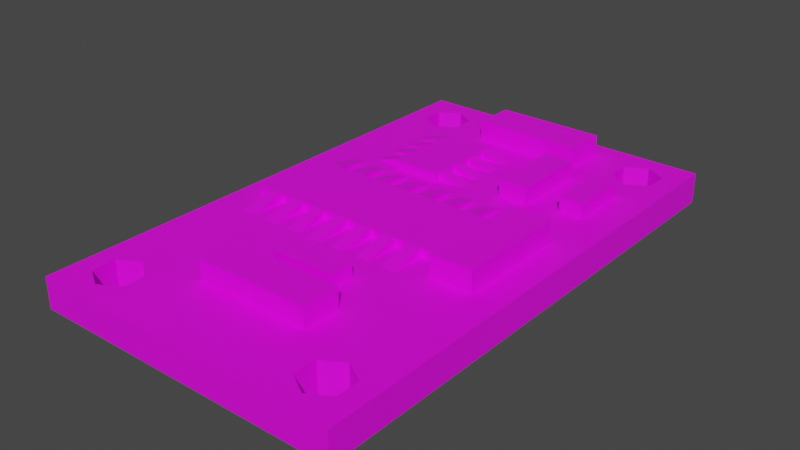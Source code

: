 # Source: GravityMagnetometerIMU.blend  (saved by Blender 2.80.75; exported with 4.5.12 LTS)
import bpy
from mathutils import Matrix  # noqa: F401  (used for matrix-valued properties, if any)

bpy.ops.wm.read_factory_settings(use_empty=True)
scene = bpy.context.scene
scene.name = 'Scene'

# ---- collections
col_collection = bpy.data.collections.new('Collection'); scene.collection.children.link(col_collection)

# ---- images (referenced by path relative to the original .blend; pixels are not part of the script)
import os
ASSET_DIR = os.environ.get("B2B_ASSET_DIR", "")  # directory of the original .blend (textures are referenced by path, not embedded)
HERE = os.path.dirname(os.path.abspath(__file__))  # packed textures are extracted next to this script under _unpacked/

def load_image(name, relpath, width, height, colorspace="sRGB"):
    """Load a texture the original file referenced (path relative to the .blend, or extracted next to this script)."""
    p = next((c for c in (os.path.join(HERE, relpath), os.path.join(ASSET_DIR, relpath)) if relpath and os.path.exists(c)), "")
    if p:
        img = bpy.data.images.load(p, check_existing=True)
        img.name = name
    else:  # same state as the original file: an image datablock whose file is absent (Cycles renders it pink)
        img = bpy.data.images.new(name, width, height)
        img.source = "FILE"
        img.filepath = "//" + (relpath or name)
    img.colorspace_settings.name = colorspace
    return img
img_imusensors_texture_png = load_image('IMUSensors_Texture.png', 'IMUSensors_Texture.png', 1024, 1024, 'sRGB')

# ---- materials (node trees are filled in below, after node groups)
mat_imusensors_mat = bpy.data.materials.new('IMUSensors_MAT')
mat_imusensors_mat.use_transparent_shadow = False

# ---- material node trees
mat_imusensors_mat.use_nodes = True; mat_imusensors_mat.node_tree.nodes.clear()
_N = mat_imusensors_mat.node_tree.nodes; _L = mat_imusensors_mat.node_tree.links
n0 = _N.new('ShaderNodeOutputMaterial'); n0.name = 'Material Output'; n0.location = (300, 300)
n1 = _N.new('ShaderNodeBsdfPrincipled'); n1.name = 'Principled BSDF'; n1.location = (10, 300)
n1.distribution = 'GGX'
n1.subsurface_method = 'BURLEY'
n1.inputs[3].default_value = 1.45
n1.inputs[27].default_value = (0.0, 0.0, 0.0, 1.0)
n1.inputs[28].default_value = 1.0
n2 = _N.new('ShaderNodeTexImage'); n2.name = 'Image Texture'; n2.location = (-280, 280)
n2.image = img_imusensors_texture_png
n2.interpolation = 'Closest'
_L.new(n1.outputs[0], n0.inputs[0])
_L.new(n2.outputs[0], n1.inputs[0])
n0.is_active_output = True

# ---- world
world_world = bpy.data.worlds.new('World'); scene.world = world_world
world_world.use_nodes = True; world_world.node_tree.nodes.clear()
_N = world_world.node_tree.nodes; _L = world_world.node_tree.links
n0 = _N.new('ShaderNodeOutputWorld'); n0.name = 'World Output'; n0.location = (300, 300)
n1 = _N.new('ShaderNodeBackground'); n1.name = 'Background'; n1.location = (10, 300)
n1.inputs[0].default_value = (0.05088, 0.05088, 0.05088, 1.0)
_L.new(n1.outputs[0], n0.inputs[0])
n0.is_active_output = True
world_world.color = (0.05088, 0.05088, 0.05088)
world_world.use_sun_shadow = False
world_world.sun_shadow_jitter_overblur = 0.0

# ---- meshes
me_cube = bpy.data.meshes.new('Cube')
me_cube.from_pydata([(-0.9213, -1.907, -0.1877), (-0.9213, -1.907, 0.009625), (-0.9213, 1.429, -0.1877), (-0.9213, 1.429, 0.009625), (1.079, -1.907, -0.1877), (1.079, -1.907, 0.009625), (1.079, 1.429, -0.1877), (1.079, 1.429, 0.009625), (0.6854, 1.084, 0.009625), (0.6854, 1.084, -0.1877), (0.6854, 1.237, 0.009625), (0.6854, 1.237, -0.1877), (0.8164, 1.008, 0.009625), (0.8164, 1.008, -0.1877), (-0.6589, -1.485, 0.009625), (-0.6589, -1.485, -0.1877), (-0.7899, -1.562, 0.009625), (-0.7899, -1.562, -0.1877), (-0.7899, -1.714, 0.009625), (-0.7899, -1.714, -0.1877), (0.8164, -1.485, 0.009625), (0.8164, -1.485, -0.1877), (0.6854, -1.562, 0.009625), (0.6854, -1.562, -0.1877), (0.9474, 1.084, 0.009625), (0.9474, 1.084, -0.1877), (-0.5279, 1.084, 0.009625), (-0.5279, 1.084, -0.1877), (-0.5279, 1.237, 0.009625), (-0.5279, 1.237, -0.1877), (0.6854, -1.714, 0.009625), (0.6854, -1.714, -0.1877), (0.8164, -1.791, 0.009625), (0.8164, -1.791, -0.1877), (0.9474, -1.562, 0.009625), (0.9474, -1.562, -0.1877), (0.9474, -1.666, -0.1877), (0.8164, 1.313, 0.009625), (0.8164, 1.313, -0.1877), (-0.7899, 1.237, 0.009625), (-0.7899, 1.237, -0.1877), (-0.7899, 1.084, 0.009625), (-0.7899, 1.084, -0.1877), (0.9474, 1.237, 0.009625), (0.9474, 1.237, -0.1877), (-0.6589, 1.008, 0.009625), (-0.6589, 1.008, -0.1877), (-0.5279, -1.714, 0.009625), (-0.5279, -1.714, -0.1877), (0.9474, -1.714, 0.009625), (0.9474, -1.714, -0.1877), (-0.6589, -1.791, 0.009625), (-0.6589, -1.791, -0.1877), (-0.6589, 1.313, 0.009625), (-0.6589, 1.313, -0.1877), (-0.5279, -1.562, 0.009625), (-0.5279, -1.562, -0.1877), (-0.2711, -0.4941, -0.02413), (-0.2711, -0.4941, 0.06124), (-0.2711, 0.0168, -0.02413), (-0.2711, 0.0168, 0.06124), (0.523, -0.4941, -0.02413), (0.523, -0.4941, 0.06124), (0.523, 0.0168, -0.02413), (0.523, 0.0168, 0.06124), (0.4348, 0.0168, -0.02413), (0.3465, 0.0168, -0.02413), (0.2583, 0.0168, -0.02413), (0.1701, 0.0168, -0.02413), (0.08184, 0.0168, -0.02413), (-0.006395, 0.0168, -0.02413), (-0.09462, 0.0168, -0.02413), (-0.1829, 0.0168, -0.02413), (-0.1829, 0.0168, 0.06124), (-0.09462, 0.0168, 0.06124), (-0.006395, 0.0168, 0.06124), (0.08184, 0.0168, 0.06124), (0.1701, 0.0168, 0.06124), (0.2583, 0.0168, 0.06124), (0.3465, 0.0168, 0.06124), (0.4348, 0.0168, 0.06124), (-0.1829, -0.4941, -0.02413), (-0.09462, -0.4941, -0.02413), (-0.006395, -0.4941, -0.02413), (0.08184, -0.4941, -0.02413), (0.1701, -0.4941, -0.02413), (0.2583, -0.4941, -0.02413), (0.3465, -0.4941, -0.02413), (0.4348, -0.4941, -0.02413), (0.4348, -0.4941, 0.06124), (0.3465, -0.4941, 0.06124), (0.2583, -0.4941, 0.06124), (0.1701, -0.4941, 0.06124), (0.08184, -0.4941, 0.06124), (-0.006395, -0.4941, 0.06124), (-0.09462, -0.4941, 0.06124), (-0.1829, -0.4941, 0.06124), (0.4348, 0.2546, -0.02982), (0.3465, 0.2546, -0.02982), (0.2583, 0.2546, -0.02982), (0.1701, 0.2546, -0.02982), (0.08184, 0.2546, -0.02982), (-0.006395, 0.2546, -0.02982), (-0.09462, 0.2546, -0.02982), (-0.1829, 0.2546, -0.02982), (-0.1829, 0.2546, 0.008237), (-0.09462, 0.2546, 0.008237), (-0.006395, 0.2546, 0.008237), (0.08184, 0.2546, 0.008237), (0.1701, 0.2546, 0.008237), (0.2583, 0.2546, 0.008237), (0.3465, 0.2546, 0.008237), (0.4348, 0.2546, 0.008237), (-0.1829, -0.7319, -0.02982), (-0.09462, -0.7319, -0.02982), (-0.006395, -0.7319, -0.02982), (0.08184, -0.7319, -0.02982), (0.1701, -0.7319, -0.02982), (0.2583, -0.7319, -0.02982), (0.3465, -0.7319, -0.02982), (0.4348, -0.7319, -0.02982), (0.4348, -0.7319, 0.008237), (0.3465, -0.7319, 0.008237), (0.2583, -0.7319, 0.008237), (0.1701, -0.7319, 0.008237), (0.08184, -0.7319, 0.008237), (-0.006395, -0.7319, 0.008237), (-0.09462, -0.7319, 0.008237), (-0.1829, -0.7319, 0.008237), (-0.7872, -0.4941, -0.02413), (-0.7872, -0.4941, 0.06124), (-0.7872, 0.0168, -0.02413), (-0.7872, 0.0168, 0.06124), (-0.3461, 0.0168, -0.02413), (-0.4343, 0.0168, -0.02413), (-0.5225, 0.0168, -0.02413), (-0.6108, 0.0168, -0.02413), (-0.699, 0.0168, -0.02413), (-0.699, 0.0168, 0.06124), (-0.6108, 0.0168, 0.06124), (-0.5225, 0.0168, 0.06124), (-0.4343, 0.0168, 0.06124), (-0.3461, 0.0168, 0.06124), (-0.699, -0.4941, -0.02413), (-0.6108, -0.4941, -0.02413), (-0.5225, -0.4941, -0.02413), (-0.4343, -0.4941, -0.02413), (-0.3461, -0.4941, -0.02413), (-0.3461, -0.4941, 0.06124), (-0.4343, -0.4941, 0.06124), (-0.5225, -0.4941, 0.06124), (-0.6108, -0.4941, 0.06124), (-0.699, -0.4941, 0.06124), (-0.2579, 0.2546, -0.02982), (-0.3461, 0.2546, -0.02982), (-0.4343, 0.2546, -0.02982), (-0.5225, 0.2546, -0.02982), (-0.6108, 0.2546, -0.02982), (-0.699, 0.2546, -0.02982), (-0.699, 0.2546, 0.008237), (-0.6108, 0.2546, 0.008237), (-0.5225, 0.2546, 0.008237), (-0.4343, 0.2546, 0.008237), (-0.3461, 0.2546, 0.008237), (-0.2579, 0.2546, 0.008237), (-0.699, -0.7319, -0.02982), (-0.6108, -0.7319, -0.02982), (-0.5225, -0.7319, -0.02982), (-0.4343, -0.7319, -0.02982), (-0.3461, -0.7319, -0.02982), (-0.2579, -0.7319, -0.02982), (-0.2579, -0.7319, 0.008237), (-0.3461, -0.7319, 0.008237), (-0.4343, -0.7319, 0.008237), (-0.5225, -0.7319, 0.008237), (-0.6108, -0.7319, 0.008237), (-0.699, -0.7319, 0.008237), (-0.2772, 1.029, -0.05276), (-0.2772, 1.029, 0.134), (-0.2772, 1.306, -0.05276), (-0.2772, 1.306, 0.134), (0.4347, 1.029, -0.05276), (0.4347, 1.029, 0.134), (0.4347, 1.306, -0.05276), (0.4347, 1.306, 0.134), (0.8814, -0.6411, -0.03705), (0.8814, -0.6411, 0.1497), (0.6071, -0.6411, -0.03705), (0.6071, -0.6411, 0.1497), (0.8814, 0.07723, -0.03705), (0.8814, 0.07723, 0.1497), (0.6071, 0.07723, -0.03705), (0.6071, 0.07723, 0.1497), (0.4662, -1.172, -0.05809), (0.4662, -1.172, 0.1357), (0.4662, -1.417, -0.05809), (0.4662, -1.417, 0.1357), (-0.2723, -1.172, -0.05809), (-0.2723, -1.172, 0.1357), (-0.2723, -1.417, -0.05809), (-0.2723, -1.417, 0.1357), (0.305, -0.8936, -0.01578), (0.305, -0.8936, 0.09335), (0.305, -1.055, -0.01578), (0.305, -1.055, 0.09335), (-0.111, -0.8936, -0.01578), (-0.111, -0.8936, 0.09335), (-0.111, -1.055, -0.01578), (-0.111, -1.055, 0.09335), (-0.02661, -1.055, -0.01578), (0.2206, -1.055, -0.01578), (0.2206, -1.055, 0.09335), (-0.02661, -1.055, 0.09335), (0.2206, -0.8936, -0.01578), (-0.02661, -0.8936, -0.01578), (-0.02661, -0.8936, 0.09335), (0.2206, -0.8936, 0.09335), (-0.4062, 0.7663, 7.686e-05), (-0.4062, 0.7663, 0.06322), (-0.08144, 0.7663, 7.686e-05), (-0.08144, 0.7663, 0.06322), (-0.4007, 0.3393, 7.686e-05), (-0.4007, 0.3393, 0.06322), (-0.08691, 0.3393, 7.686e-05), (-0.08691, 0.3393, 0.06322), (-0.08144, 0.4105, 7.686e-05), (-0.08144, 0.4816, 7.686e-05), (-0.08144, 0.5528, 7.686e-05), (-0.08144, 0.624, 7.686e-05), (-0.08144, 0.6951, 7.686e-05), (-0.08144, 0.6951, 0.06322), (-0.08144, 0.624, 0.06322), (-0.08144, 0.5528, 0.06322), (-0.08144, 0.4816, 0.06322), (-0.08144, 0.4105, 0.06322), (-0.4062, 0.6951, 7.686e-05), (-0.4062, 0.624, 7.686e-05), (-0.4062, 0.5528, 7.686e-05), (-0.4062, 0.4816, 7.686e-05), (-0.4062, 0.4105, 7.686e-05), (-0.4062, 0.4105, 0.06322), (-0.4062, 0.4816, 0.06322), (-0.4062, 0.5528, 0.06322), (-0.4062, 0.624, 0.06322), (-0.4062, 0.6951, 0.06322), (-0.08691, 0.8387, 7.686e-05), (-0.4007, 0.8387, 7.686e-05), (-0.4007, 0.8387, 0.06322), (-0.08691, 0.8387, 0.06322), (-0.5987, 0.7663, -0.01445), (-0.5987, 0.7663, 0.003034), (0.1111, 0.7663, 0.003034), (0.1111, 0.7663, -0.01445), (0.1111, 0.4105, 0.003034), (0.1111, 0.3393, 0.003034), (0.1111, 0.3393, -0.01445), (-0.5987, 0.3393, 0.003034), (-0.5987, 0.3393, -0.01445), (-0.5987, 0.4105, -0.01445), (0.1111, 0.4105, -0.01445), (0.1111, 0.4816, -0.01445), (0.1111, 0.5528, -0.01445), (0.1111, 0.624, -0.01445), (0.1111, 0.6951, -0.01445), (0.1111, 0.6951, 0.003034), (0.1111, 0.624, 0.003034), (0.1111, 0.5528, 0.003034), (0.1111, 0.4816, 0.003034), (-0.5987, 0.6951, -0.01445), (-0.5987, 0.624, -0.01445), (-0.5987, 0.5528, -0.01445), (-0.5987, 0.4816, -0.01445), (-0.5987, 0.4105, 0.003034), (-0.5987, 0.4816, 0.003034), (-0.5987, 0.5528, 0.003034), (-0.5987, 0.624, 0.003034), (-0.5987, 0.6951, 0.003034), (-0.5987, 0.8387, -0.01445), (-0.5987, 0.8387, 0.003034), (0.1111, 0.8387, 0.003034), (0.1111, 0.8387, -0.01445), (-0.08691, 0.3083, 0.06322), (-0.08691, 0.3083, 7.685e-05), (-0.4007, 0.3083, 7.685e-05), (-0.4007, 0.3083, 0.06322), (-0.08691, 0.8697, 7.685e-05), (-0.4007, 0.8697, 7.685e-05), (-0.4007, 0.8697, 0.06322), (-0.08691, 0.8697, 0.06322), (0.5171, 0.3797, -0.008689), (0.5171, 0.3797, 0.1213), (0.3261, 0.3797, -0.008689), (0.3261, 0.3797, 0.1213), (0.5171, 0.8799, -0.008689), (0.5171, 0.8799, 0.1213), (0.3261, 0.8799, -0.008689), (0.3261, 0.8799, 0.1213), (0.3261, 0.7856, -0.008689), (0.3261, 0.4741, -0.008689), (0.3261, 0.4741, 0.1213), (0.3261, 0.7856, 0.1213), (0.5171, 0.4741, -0.008689), (0.5171, 0.7856, -0.008689), (0.5171, 0.7856, 0.1213), (0.5171, 0.4741, 0.1213), (0.8587, 0.436, 0.005947), (0.8587, 0.436, 0.1067), (0.7106, 0.436, 0.005947), (0.7106, 0.436, 0.1067), (0.8587, 0.8236, 0.005947), (0.8587, 0.8236, 0.1067), (0.7106, 0.8236, 0.005947), (0.7106, 0.8236, 0.1067), (0.7106, 0.7505, 0.005947), (0.7106, 0.5091, 0.005947), (0.7106, 0.5091, 0.1067), (0.7106, 0.7505, 0.1067), (0.8587, 0.5091, 0.005947), (0.8587, 0.7505, 0.005947), (0.8587, 0.7505, 0.1067), (0.8587, 0.5091, 0.1067)], [], [(0, 1, 3, 2), (2, 3, 7, 6), (6, 7, 5, 4), (4, 5, 1, 0), (2, 6, 25, 44, 38, 11, 29, 54, 40), (7, 43, 24, 12, 8, 10, 28, 26, 45, 41, 3, 1, 16, 14, 55, 22, 20, 34, 5), (21, 20, 22, 23), (23, 22, 30, 31), (33, 32, 49, 50), (31, 30, 32, 33), (46, 45, 26, 27), (42, 41, 45, 46), (15, 14, 16, 17), (25, 24, 43, 44), (19, 18, 51, 52), (42, 46, 27, 29, 11, 9, 13, 25, 6, 4, 36, 35, 21, 23, 56, 15, 17, 0, 2, 40), (0, 17, 19, 52, 48, 56, 23, 31, 33, 50, 36, 4), (29, 28, 53, 54), (40, 39, 41, 42), (27, 26, 28, 29), (17, 16, 18, 19), (56, 55, 14, 15), (52, 51, 47, 48), (9, 8, 12, 13), (38, 37, 10, 11), (5, 34, 49, 32, 30, 22, 55, 47, 51, 18, 16, 1), (3, 41, 39, 53, 28, 10, 37, 43, 7), (44, 43, 37, 38), (35, 34, 20, 21), (11, 10, 8, 9), (13, 12, 24, 25), (54, 53, 39, 40), (48, 47, 55, 56), (50, 49, 34, 35, 36), (65, 80, 64, 63), (81, 96, 58, 57), (129, 131, 137, 136, 135, 134, 133, 59, 57, 147, 146, 145, 144, 143), (63, 61, 88, 87, 86, 85, 84, 83, 70, 69, 68, 67, 66, 65), (61, 62, 89, 88), (94, 83, 115, 126), (87, 90, 91, 86), (84, 93, 125, 116), (85, 92, 93, 84), (89, 90, 122, 121), (83, 94, 95, 82), (75, 76, 108, 107), (59, 60, 73, 72), (92, 85, 117, 124), (71, 74, 75, 70), (86, 91, 123, 118), (69, 76, 77, 68), (87, 88, 120, 119), (67, 78, 79, 66), (80, 65, 97, 112), (70, 83, 82, 81, 57, 59, 72, 71), (62, 64, 80, 79, 78, 77, 76, 75, 94, 93, 92, 91, 90, 89), (58, 60, 59, 57), (60, 58, 96, 95, 94, 75, 74, 73), (64, 62, 61, 63), (75, 94, 83, 70), (120, 121, 122, 119), (118, 123, 124, 117), (116, 125, 126, 115), (114, 127, 128, 113), (104, 105, 106, 103), (102, 107, 108, 101), (100, 109, 110, 99), (98, 111, 112, 97), (77, 78, 110, 109), (91, 92, 124, 123), (82, 95, 127, 114), (65, 66, 98, 97), (96, 81, 113, 128), (79, 80, 112, 111), (93, 94, 126, 125), (72, 73, 105, 104), (67, 68, 100, 99), (74, 71, 103, 106), (81, 82, 114, 113), (95, 96, 128, 127), (70, 75, 107, 102), (69, 70, 102, 101), (76, 69, 101, 108), (83, 84, 116, 115), (68, 77, 109, 100), (71, 72, 104, 103), (78, 67, 99, 110), (85, 86, 118, 117), (88, 89, 121, 120), (66, 79, 111, 98), (90, 87, 119, 122), (73, 74, 106, 105), (143, 152, 130, 129), (150, 145, 167, 174), (146, 149, 173, 168), (147, 148, 149, 146), (145, 150, 151, 144), (140, 141, 162, 161), (131, 132, 138, 137), (148, 147, 169, 172), (136, 139, 140, 135), (57, 58, 171, 170), (134, 141, 142, 133), (139, 138, 132, 130, 152, 151, 150, 149, 148, 58, 60, 142, 141, 140), (130, 132, 131, 129), (170, 171, 172, 169), (168, 173, 174, 167), (166, 175, 176, 165), (158, 159, 160, 157), (156, 161, 162, 155), (154, 163, 164, 153), (142, 60, 164, 163), (58, 148, 172, 171), (144, 151, 175, 166), (152, 143, 165, 176), (149, 150, 174, 173), (137, 138, 159, 158), (59, 133, 154, 153), (139, 136, 157, 160), (143, 144, 166, 165), (151, 152, 176, 175), (135, 140, 161, 156), (134, 135, 156, 155), (141, 134, 155, 162), (145, 146, 168, 167), (133, 142, 163, 154), (136, 137, 158, 157), (60, 59, 153, 164), (147, 57, 170, 169), (138, 139, 160, 159), (177, 178, 180, 179), (179, 180, 184, 183), (183, 184, 182, 181), (181, 182, 178, 177), (179, 183, 181, 177), (184, 180, 178, 182), (185, 186, 188, 187), (187, 188, 192, 191), (191, 192, 190, 189), (189, 190, 186, 185), (187, 191, 189, 185), (192, 188, 186, 190), (193, 194, 196, 195), (195, 196, 200, 199), (199, 200, 198, 197), (197, 198, 194, 193), (195, 199, 197, 193), (200, 196, 194, 198), (201, 202, 204, 203), (209, 212, 208, 207), (207, 208, 206, 205), (213, 216, 202, 201), (209, 207, 205, 214), (211, 204, 202, 216), (208, 212, 215, 206), (212, 211, 216, 215), (203, 210, 213, 201), (210, 209, 214, 213), (205, 206, 215, 214), (214, 215, 216, 213), (203, 204, 211, 210), (210, 211, 212, 209), (246, 286, 285, 245, 219, 229, 228, 227, 226, 225, 223, 282, 283, 221, 239, 238, 237, 236, 235, 217), (240, 239, 258, 272), (222, 221, 283, 284), (235, 244, 218, 217), (231, 230, 220, 248, 288, 287, 247, 218, 244, 243, 242, 241, 240, 222, 284, 281, 224, 234, 233, 232), (245, 248, 279, 280), (239, 240, 241, 238), (217, 218, 250, 249), (237, 242, 243, 236), (226, 227, 261, 260), (219, 220, 230, 229), (222, 240, 272, 256), (228, 231, 232, 227), (247, 246, 277, 278), (226, 233, 234, 225), (246, 247, 287, 286), (223, 225, 259, 255), (237, 238, 271, 270), (259, 253, 254, 255), (257, 256, 272, 258), (271, 273, 274, 270), (269, 275, 276, 268), (263, 264, 265, 262), (261, 266, 267, 260), (251, 252, 280, 279), (249, 250, 278, 277), (241, 242, 274, 273), (248, 220, 251, 279), (228, 229, 263, 262), (238, 241, 273, 271), (220, 219, 252, 251), (218, 247, 278, 250), (242, 237, 270, 274), (243, 244, 276, 275), (246, 217, 249, 277), (230, 231, 265, 264), (236, 243, 275, 269), (234, 224, 254, 253), (219, 245, 280, 252), (244, 235, 268, 276), (224, 223, 255, 254), (232, 233, 267, 266), (229, 230, 264, 263), (231, 228, 262, 265), (227, 232, 266, 261), (221, 222, 256, 257), (235, 236, 269, 268), (233, 226, 260, 267), (239, 221, 257, 258), (225, 234, 253, 259), (282, 281, 284, 283), (286, 287, 288, 285), (223, 224, 281, 282), (248, 245, 285, 288), (289, 290, 292, 291), (297, 300, 296, 295), (295, 296, 294, 293), (301, 304, 290, 289), (297, 295, 293, 302), (299, 292, 290, 304), (296, 300, 303, 294), (300, 299, 304, 303), (291, 298, 301, 289), (298, 297, 302, 301), (293, 294, 303, 302), (302, 303, 304, 301), (291, 292, 299, 298), (298, 299, 300, 297), (305, 306, 308, 307), (313, 316, 312, 311), (311, 312, 310, 309), (317, 320, 306, 305), (313, 311, 309, 318), (315, 308, 306, 320), (312, 316, 319, 310), (316, 315, 320, 319), (307, 314, 317, 305), (314, 313, 318, 317), (309, 310, 319, 318), (318, 319, 320, 317), (307, 308, 315, 314), (314, 315, 316, 313)])
_uv = me_cube.uv_layers.new(name='UVMap')
_uv.uv.foreach_set('vector', [0.4244, 0.3723, 0.461, 0.3723, 0.461, 0.4089, 0.4244, 0.4089, 0.4244, 0.3723, 0.461, 0.3723, 0.461, 0.4089, 0.4244, 0.4089, 0.4244, 0.3723, 0.461, 0.3723, 0.461, 0.4089, 0.4244, 0.4089, 0.4244, 0.3723, 0.461, 0.3723, 0.461, 0.4089, 0.4244, 0.4089, 0.4427, 0.4089, 0.4545, 0.4046, 0.4607, 0.3938, 0.4585, 0.3815, 0.449, 0.3734, 0.4365, 0.3734, 0.4269, 0.3815, 0.4247, 0.3938, 0.431, 0.4046, 0.4427, 0.4089, 0.4486, 0.4079, 0.4539, 0.4051, 0.458, 0.4006, 0.4604, 0.3951, 0.4609, 0.3891, 0.4594, 0.3833, 0.4562, 0.3782, 0.4514, 0.3745, 0.4457, 0.3726, 0.4397, 0.3726, 0.434, 0.3745, 0.4293, 0.3782, 0.426, 0.3833, 0.4245, 0.3891, 0.425, 0.3951, 0.4274, 0.4006, 0.4315, 0.4051, 0.4368, 0.4079, 0.4244, 0.3723, 0.461, 0.3723, 0.461, 0.4089, 0.4244, 0.4089, 0.4244, 0.3723, 0.461, 0.3723, 0.461, 0.4089, 0.4244, 0.4089, 0.4244, 0.3723, 0.461, 0.3723, 0.461, 0.4089, 0.4244, 0.4089, 0.4244, 0.3723, 0.461, 0.3723, 0.461, 0.4089, 0.4244, 0.4089, 0.4244, 0.3723, 0.461, 0.3723, 0.461, 0.4089, 0.4244, 0.4089, 0.4244, 0.3723, 0.461, 0.3723, 0.461, 0.4089, 0.4244, 0.4089, 0.4244, 0.3723, 0.461, 0.3723, 0.461, 0.4089, 0.4244, 0.4089, 0.4244, 0.3723, 0.461, 0.3723, 0.461, 0.4089, 0.4244, 0.4089, 0.4244, 0.3723, 0.461, 0.3723, 0.461, 0.4089, 0.4244, 0.4089, 0.4427, 0.4089, 0.4484, 0.408, 0.4535, 0.4054, 0.4575, 0.4014, 0.4601, 0.3963, 0.461, 0.3906, 0.4601, 0.385, 0.4575, 0.3799, 0.4535, 0.3758, 0.4484, 0.3732, 0.4427, 0.3723, 0.4371, 0.3732, 0.432, 0.3758, 0.4279, 0.3799, 0.4253, 0.385, 0.4244, 0.3906, 0.4253, 0.3963, 0.4279, 0.4014, 0.432, 0.4054, 0.4371, 0.408, 0.4427, 0.4089, 0.4518, 0.4065, 0.4585, 0.3998, 0.461, 0.3906, 0.4585, 0.3815, 0.4518, 0.3748, 0.4427, 0.3723, 0.4336, 0.3748, 0.4269, 0.3815, 0.4244, 0.3906, 0.4269, 0.3998, 0.4336, 0.4065, 0.4244, 0.3723, 0.461, 0.3723, 0.461, 0.4089, 0.4244, 0.4089, 0.4244, 0.3723, 0.461, 0.3723, 0.461, 0.4089, 0.4244, 0.4089, 0.4244, 0.3723, 0.461, 0.3723, 0.461, 0.4089, 0.4244, 0.4089, 0.4244, 0.3723, 0.461, 0.3723, 0.461, 0.4089, 0.4244, 0.4089, 0.4244, 0.3723, 0.461, 0.3723, 0.461, 0.4089, 0.4244, 0.4089, 0.4244, 0.3723, 0.461, 0.3723, 0.461, 0.4089, 0.4244, 0.4089, 0.4244, 0.3723, 0.461, 0.3723, 0.461, 0.4089, 0.4244, 0.4089, 0.4244, 0.3723, 0.461, 0.3723, 0.461, 0.4089, 0.4244, 0.4089, 0.4427, 0.4089, 0.4518, 0.4065, 0.4585, 0.3998, 0.461, 0.3906, 0.4585, 0.3815, 0.4518, 0.3748, 0.4427, 0.3723, 0.4336, 0.3748, 0.4269, 0.3815, 0.4244, 0.3906, 0.4269, 0.3998, 0.4336, 0.4065, 0.4427, 0.4089, 0.4545, 0.4046, 0.4607, 0.3938, 0.4585, 0.3815, 0.449, 0.3734, 0.4365, 0.3734, 0.4269, 0.3815, 0.4247, 0.3938, 0.431, 0.4046, 0.4244, 0.3723, 0.461, 0.3723, 0.461, 0.4089, 0.4244, 0.4089, 0.4244, 0.3723, 0.461, 0.3723, 0.461, 0.4089, 0.4244, 0.4089, 0.4244, 0.3723, 0.461, 0.3723, 0.461, 0.4089, 0.4244, 0.4089, 0.4244, 0.3723, 0.461, 0.3723, 0.461, 0.4089, 0.4244, 0.4089, 0.4244, 0.3723, 0.461, 0.3723, 0.461, 0.4089, 0.4244, 0.4089, 0.4244, 0.3723, 0.461, 0.3723, 0.461, 0.4089, 0.4244, 0.4089, 0.4427, 0.4089, 0.4601, 0.3963, 0.4535, 0.3758, 0.432, 0.3758, 0.4253, 0.3963, 0.09648, 0.4116, 0.05456, 0.4116, 0.05456, 0.3697, 0.09648, 0.3697, 0.09648, 0.4116, 0.05456, 0.4116, 0.05456, 0.3697, 0.09648, 0.3697, 0.07552, 0.3697, 0.06643, 0.3717, 0.05914, 0.3776, 0.05509, 0.386, 0.05509, 0.3953, 0.05914, 0.4037, 0.06643, 0.4095, 0.07552, 0.4116, 0.08461, 0.4095, 0.09191, 0.4037, 0.09595, 0.3953, 0.09595, 0.386, 0.09191, 0.3776, 0.08461, 0.3717, 0.07552, 0.3697, 0.06643, 0.3717, 0.05914, 0.3776, 0.05509, 0.386, 0.05509, 0.3953, 0.05914, 0.4037, 0.06643, 0.4095, 0.07552, 0.4116, 0.08461, 0.4095, 0.09191, 0.4037, 0.09595, 0.3953, 0.09595, 0.386, 0.09191, 0.3776, 0.08461, 0.3717, 0.09648, 0.4116, 0.05456, 0.4116, 0.05456, 0.3697, 0.09648, 0.3697, 0.2153, 0.4575, 0.3003, 0.4575, 0.3003, 0.5425, 0.2153, 0.5425, 0.09648, 0.4116, 0.05456, 0.4116, 0.05456, 0.3697, 0.09648, 0.3697, 0.2153, 0.4575, 0.3003, 0.4575, 0.3003, 0.5425, 0.2153, 0.5425, 0.09648, 0.4116, 0.05456, 0.4116, 0.05456, 0.3697, 0.09648, 0.3697, 0.2153, 0.4575, 0.3003, 0.4575, 0.3003, 0.5425, 0.2153, 0.5425, 0.09648, 0.4116, 0.05456, 0.4116, 0.05456, 0.3697, 0.09648, 0.3697, 0.2153, 0.4575, 0.3003, 0.4575, 0.3003, 0.5425, 0.2153, 0.5425, 0.09648, 0.4116, 0.05456, 0.4116, 0.05456, 0.3697, 0.09648, 0.3697, 0.2153, 0.4575, 0.3003, 0.4575, 0.3003, 0.5425, 0.2153, 0.5425, 0.09648, 0.4116, 0.05456, 0.4116, 0.05456, 0.3697, 0.09648, 0.3697, 0.2153, 0.4575, 0.3003, 0.4575, 0.3003, 0.5425, 0.2153, 0.5425, 0.09648, 0.4116, 0.05456, 0.4116, 0.05456, 0.3697, 0.09648, 0.3697, 0.2153, 0.4575, 0.3003, 0.4575, 0.3003, 0.5425, 0.2153, 0.5425, 0.09648, 0.4116, 0.05456, 0.4116, 0.05456, 0.3697, 0.09648, 0.3697, 0.2153, 0.4575, 0.3003, 0.4575, 0.3003, 0.5425, 0.2153, 0.5425, 0.07552, 0.3697, 0.0607, 0.3758, 0.05456, 0.3906, 0.0607, 0.4054, 0.07552, 0.4116, 0.09034, 0.4054, 0.09648, 0.3906, 0.09034, 0.3758, 0.07552, 0.3697, 0.06643, 0.3717, 0.05914, 0.3776, 0.05509, 0.386, 0.05509, 0.3953, 0.05914, 0.4037, 0.06643, 0.4095, 0.07552, 0.4116, 0.08461, 0.4095, 0.09191, 0.4037, 0.09595, 0.3953, 0.09595, 0.386, 0.09191, 0.3776, 0.08461, 0.3717, 0.2153, 0.4575, 0.3003, 0.4575, 0.3003, 0.5425, 0.2153, 0.5425, 0.07552, 0.3697, 0.0607, 0.3758, 0.05456, 0.3906, 0.0607, 0.4054, 0.07552, 0.4116, 0.09034, 0.4054, 0.09648, 0.3906, 0.09034, 0.3758, 0.09648, 0.4116, 0.05456, 0.4116, 0.05456, 0.3697, 0.09648, 0.3697, 0.2153, 0.4575, 0.3003, 0.4575, 0.3003, 0.5425, 0.2153, 0.5425, 0.2153, 0.4575, 0.3003, 0.4575, 0.3003, 0.5425, 0.2153, 0.5425, 0.2153, 0.4575, 0.3003, 0.4575, 0.3003, 0.5425, 0.2153, 0.5425, 0.2153, 0.4575, 0.3003, 0.4575, 0.3003, 0.5425, 0.2153, 0.5425, 0.2153, 0.4575, 0.3003, 0.4575, 0.3003, 0.5425, 0.2153, 0.5425, 0.2153, 0.4575, 0.3003, 0.4575, 0.3003, 0.5425, 0.2153, 0.5425, 0.2153, 0.4575, 0.3003, 0.4575, 0.3003, 0.5425, 0.2153, 0.5425, 0.2153, 0.4575, 0.3003, 0.4575, 0.3003, 0.5425, 0.2153, 0.5425, 0.2153, 0.4575, 0.3003, 0.4575, 0.3003, 0.5425, 0.2153, 0.5425, 0.2153, 0.4575, 0.3003, 0.4575, 0.3003, 0.5425, 0.2153, 0.5425, 0.2153, 0.4575, 0.3003, 0.4575, 0.3003, 0.5425, 0.2153, 0.5425, 0.2153, 0.4575, 0.3003, 0.4575, 0.3003, 0.5425, 0.2153, 0.5425, 0.2153, 0.4575, 0.3003, 0.4575, 0.3003, 0.5425, 0.2153, 0.5425, 0.2153, 0.4575, 0.3003, 0.4575, 0.3003, 0.5425, 0.2153, 0.5425, 0.2153, 0.4575, 0.3003, 0.4575, 0.3003, 0.5425, 0.2153, 0.5425, 0.2153, 0.4575, 0.3003, 0.4575, 0.3003, 0.5425, 0.2153, 0.5425, 0.2153, 0.4575, 0.3003, 0.4575, 0.3003, 0.5425, 0.2153, 0.5425, 0.2153, 0.4575, 0.3003, 0.4575, 0.3003, 0.5425, 0.2153, 0.5425, 0.2153, 0.4575, 0.3003, 0.4575, 0.3003, 0.5425, 0.2153, 0.5425, 0.2153, 0.4575, 0.3003, 0.4575, 0.3003, 0.5425, 0.2153, 0.5425, 0.2153, 0.4575, 0.3003, 0.4575, 0.3003, 0.5425, 0.2153, 0.5425, 0.2153, 0.4575, 0.3003, 0.4575, 0.3003, 0.5425, 0.2153, 0.5425, 0.2153, 0.4575, 0.3003, 0.4575, 0.3003, 0.5425, 0.2153, 0.5425, 0.2153, 0.4575, 0.3003, 0.4575, 0.3003, 0.5425, 0.2153, 0.5425, 0.2153, 0.4575, 0.3003, 0.4575, 0.3003, 0.5425, 0.2153, 0.5425, 0.2153, 0.4575, 0.3003, 0.4575, 0.3003, 0.5425, 0.2153, 0.5425, 0.2153, 0.4575, 0.3003, 0.4575, 0.3003, 0.5425, 0.2153, 0.5425, 0.2153, 0.4575, 0.3003, 0.4575, 0.3003, 0.5425, 0.2153, 0.5425, 0.2153, 0.4575, 0.3003, 0.4575, 0.3003, 0.5425, 0.2153, 0.5425, 0.2153, 0.4575, 0.3003, 0.4575, 0.3003, 0.5425, 0.2153, 0.5425, 0.2153, 0.4575, 0.3003, 0.4575, 0.3003, 0.5425, 0.2153, 0.5425, 0.2153, 0.4575, 0.3003, 0.4575, 0.3003, 0.5425, 0.2153, 0.5425, 0.2153, 0.4575, 0.3003, 0.4575, 0.3003, 0.5425, 0.2153, 0.5425, 0.09648, 0.4116, 0.05456, 0.4116, 0.05456, 0.3697, 0.09648, 0.3697, 0.2153, 0.4575, 0.3003, 0.4575, 0.3003, 0.5425, 0.2153, 0.5425, 0.2153, 0.4575, 0.3003, 0.4575, 0.3003, 0.5425, 0.2153, 0.5425, 0.09648, 0.4116, 0.05456, 0.4116, 0.05456, 0.3697, 0.09648, 0.3697, 0.09648, 0.4116, 0.05456, 0.4116, 0.05456, 0.3697, 0.09648, 0.3697, 0.2153, 0.4575, 0.3003, 0.4575, 0.3003, 0.5425, 0.2153, 0.5425, 0.09648, 0.4116, 0.05456, 0.4116, 0.05456, 0.3697, 0.09648, 0.3697, 0.2153, 0.4575, 0.3003, 0.4575, 0.3003, 0.5425, 0.2153, 0.5425, 0.09648, 0.4116, 0.05456, 0.4116, 0.05456, 0.3697, 0.09648, 0.3697, 0.2153, 0.4575, 0.3003, 0.4575, 0.3003, 0.5425, 0.2153, 0.5425, 0.09648, 0.4116, 0.05456, 0.4116, 0.05456, 0.3697, 0.09648, 0.3697, 0.07552, 0.3697, 0.06643, 0.3717, 0.05914, 0.3776, 0.05509, 0.386, 0.05509, 0.3953, 0.05914, 0.4037, 0.06643, 0.4095, 0.07552, 0.4116, 0.08461, 0.4095, 0.09191, 0.4037, 0.09595, 0.3953, 0.09595, 0.386, 0.09191, 0.3776, 0.08461, 0.3717, 0.09648, 0.4116, 0.05456, 0.4116, 0.05456, 0.3697, 0.09648, 0.3697, 0.2153, 0.4575, 0.3003, 0.4575, 0.3003, 0.5425, 0.2153, 0.5425, 0.2153, 0.4575, 0.3003, 0.4575, 0.3003, 0.5425, 0.2153, 0.5425, 0.2153, 0.4575, 0.3003, 0.4575, 0.3003, 0.5425, 0.2153, 0.5425, 0.2153, 0.4575, 0.3003, 0.4575, 0.3003, 0.5425, 0.2153, 0.5425, 0.2153, 0.4575, 0.3003, 0.4575, 0.3003, 0.5425, 0.2153, 0.5425, 0.2153, 0.4575, 0.3003, 0.4575, 0.3003, 0.5425, 0.2153, 0.5425, 0.2153, 0.4575, 0.3003, 0.4575, 0.3003, 0.5425, 0.2153, 0.5425, 0.2153, 0.4575, 0.3003, 0.4575, 0.3003, 0.5425, 0.2153, 0.5425, 0.2153, 0.4575, 0.3003, 0.4575, 0.3003, 0.5425, 0.2153, 0.5425, 0.2153, 0.4575, 0.3003, 0.4575, 0.3003, 0.5425, 0.2153, 0.5425, 0.2153, 0.4575, 0.3003, 0.4575, 0.3003, 0.5425, 0.2153, 0.5425, 0.2153, 0.4575, 0.3003, 0.4575, 0.3003, 0.5425, 0.2153, 0.5425, 0.2153, 0.4575, 0.3003, 0.4575, 0.3003, 0.5425, 0.2153, 0.5425, 0.2153, 0.4575, 0.3003, 0.4575, 0.3003, 0.5425, 0.2153, 0.5425, 0.2153, 0.4575, 0.3003, 0.4575, 0.3003, 0.5425, 0.2153, 0.5425, 0.2153, 0.4575, 0.3003, 0.4575, 0.3003, 0.5425, 0.2153, 0.5425, 0.2153, 0.4575, 0.3003, 0.4575, 0.3003, 0.5425, 0.2153, 0.5425, 0.2153, 0.4575, 0.3003, 0.4575, 0.3003, 0.5425, 0.2153, 0.5425, 0.2153, 0.4575, 0.3003, 0.4575, 0.3003, 0.5425, 0.2153, 0.5425, 0.2153, 0.4575, 0.3003, 0.4575, 0.3003, 0.5425, 0.2153, 0.5425, 0.2153, 0.4575, 0.3003, 0.4575, 0.3003, 0.5425, 0.2153, 0.5425, 0.2153, 0.4575, 0.3003, 0.4575, 0.3003, 0.5425, 0.2153, 0.5425, 0.2153, 0.4575, 0.3003, 0.4575, 0.3003, 0.5425, 0.2153, 0.5425, 0.2153, 0.4575, 0.3003, 0.4575, 0.3003, 0.5425, 0.2153, 0.5425, 0.2153, 0.4575, 0.3003, 0.4575, 0.3003, 0.5425, 0.2153, 0.5425, 0.03448, 0.4876, 0.1218, 0.4876, 0.1218, 0.5749, 0.03448, 0.5749, 0.03448, 0.4876, 0.1218, 0.4876, 0.1218, 0.5749, 0.03448, 0.5749, 0.03448, 0.4876, 0.1218, 0.4876, 0.1218, 0.5749, 0.03448, 0.5749, 0.03448, 0.4876, 0.1218, 0.4876, 0.1218, 0.5749, 0.03448, 0.5749, 0.03448, 0.4876, 0.1218, 0.4876, 0.1218, 0.5749, 0.03448, 0.5749, 0.03448, 0.4876, 0.1218, 0.4876, 0.1218, 0.5749, 0.03448, 0.5749, 0.1217, 0.5723, 0.03972, 0.5723, 0.03972, 0.4902, 0.1217, 0.4902, 0.1217, 0.5723, 0.03972, 0.5723, 0.03972, 0.4902, 0.1217, 0.4902, 0.1217, 0.5723, 0.03972, 0.5723, 0.03972, 0.4902, 0.1217, 0.4902, 0.1217, 0.5723, 0.03972, 0.5723, 0.03972, 0.4902, 0.1217, 0.4902, 0.1217, 0.5723, 0.03972, 0.5723, 0.03972, 0.4902, 0.1217, 0.4902, 0.1217, 0.5723, 0.03972, 0.5723, 0.03972, 0.4902, 0.1217, 0.4902, 0.04753, 0.4121, 0.1296, 0.4121, 0.1296, 0.4941, 0.04753, 0.4941, 0.04753, 0.4121, 0.1296, 0.4121, 0.1296, 0.4941, 0.04753, 0.4941, 0.04753, 0.4121, 0.1296, 0.4121, 0.1296, 0.4941, 0.04753, 0.4941, 0.04753, 0.4121, 0.1296, 0.4121, 0.1296, 0.4941, 0.04753, 0.4941, 0.04753, 0.4121, 0.1296, 0.4121, 0.1296, 0.4941, 0.04753, 0.4941, 0.04753, 0.4121, 0.1296, 0.4121, 0.1296, 0.4941, 0.04753, 0.4941, 0.6856, 0.4981, 0.7831, 0.4981, 0.7831, 0.5956, 0.6856, 0.5956, 0.6856, 0.4981, 0.7831, 0.4981, 0.7831, 0.5956, 0.6856, 0.5956, 0.6856, 0.4981, 0.7831, 0.4981, 0.7831, 0.5956, 0.6856, 0.5956, 0.6856, 0.4981, 0.7831, 0.4981, 0.7831, 0.5956, 0.6856, 0.5956, 0.6856, 0.4981, 0.7831, 0.4981, 0.7831, 0.5956, 0.6856, 0.5956, 0.6856, 0.4981, 0.7831, 0.4981, 0.7831, 0.5956, 0.6856, 0.5956, 0.6856, 0.4981, 0.7831, 0.4981, 0.7831, 0.5956, 0.6856, 0.5956, 0.5326, 0.3582, 0.6288, 0.3582, 0.6288, 0.4543, 0.5326, 0.4543, 0.6856, 0.4981, 0.7831, 0.4981, 0.7831, 0.5956, 0.6856, 0.5956, 0.5326, 0.3582, 0.6288, 0.3582, 0.6288, 0.4543, 0.5326, 0.4543, 0.6856, 0.4981, 0.7831, 0.4981, 0.7831, 0.5956, 0.6856, 0.5956, 0.5326, 0.3582, 0.6288, 0.3582, 0.6288, 0.4543, 0.5326, 0.4543, 0.6856, 0.4981, 0.7831, 0.4981, 0.7831, 0.5956, 0.6856, 0.5956, 0.5326, 0.3582, 0.6288, 0.3582, 0.6288, 0.4543, 0.5326, 0.4543, 0.09896, 0.4173, 0.08788, 0.419, 0.07788, 0.4241, 0.06995, 0.432, 0.06486, 0.442, 0.0631, 0.4531, 0.06486, 0.4642, 0.06995, 0.4742, 0.07788, 0.4821, 0.08788, 0.4872, 0.09896, 0.489, 0.11, 0.4872, 0.12, 0.4821, 0.128, 0.4742, 0.1331, 0.4642, 0.1348, 0.4531, 0.1331, 0.442, 0.128, 0.432, 0.12, 0.4241, 0.11, 0.419, 0.2432, 0.4775, 0.2881, 0.4775, 0.2881, 0.5225, 0.2432, 0.5225, 0.1348, 0.489, 0.0631, 0.489, 0.0631, 0.4173, 0.1348, 0.4173, 0.1348, 0.489, 0.0631, 0.489, 0.0631, 0.4173, 0.1348, 0.4173, 0.09896, 0.4173, 0.08788, 0.419, 0.07788, 0.4241, 0.06995, 0.432, 0.06486, 0.442, 0.0631, 0.4531, 0.06486, 0.4642, 0.06995, 0.4742, 0.07788, 0.4821, 0.08788, 0.4872, 0.09896, 0.489, 0.11, 0.4872, 0.12, 0.4821, 0.128, 0.4742, 0.1331, 0.4642, 0.1348, 0.4531, 0.1331, 0.442, 0.128, 0.432, 0.12, 0.4241, 0.11, 0.419, 0.2432, 0.4775, 0.2881, 0.4775, 0.2881, 0.5225, 0.2432, 0.5225, 0.1348, 0.489, 0.0631, 0.489, 0.0631, 0.4173, 0.1348, 0.4173, 0.2432, 0.4775, 0.2881, 0.4775, 0.2881, 0.5225, 0.2432, 0.5225, 0.1348, 0.489, 0.0631, 0.489, 0.0631, 0.4173, 0.1348, 0.4173, 0.2432, 0.4775, 0.2881, 0.4775, 0.2881, 0.5225, 0.2432, 0.5225, 0.1348, 0.489, 0.0631, 0.489, 0.0631, 0.4173, 0.1348, 0.4173, 0.2432, 0.4775, 0.2881, 0.4775, 0.2881, 0.5225, 0.2432, 0.5225, 0.1348, 0.489, 0.0631, 0.489, 0.0631, 0.4173, 0.1348, 0.4173, 0.2432, 0.4775, 0.2881, 0.4775, 0.2881, 0.5225, 0.2432, 0.5225, 0.1348, 0.489, 0.0631, 0.489, 0.0631, 0.4173, 0.1348, 0.4173, 0.1348, 0.489, 0.0631, 0.489, 0.0631, 0.4173, 0.1348, 0.4173, 0.2432, 0.4775, 0.2881, 0.4775, 0.2881, 0.5225, 0.2432, 0.5225, 0.2432, 0.4775, 0.2881, 0.4775, 0.2881, 0.5225, 0.2432, 0.5225, 0.2432, 0.4775, 0.2881, 0.4775, 0.2881, 0.5225, 0.2432, 0.5225, 0.2432, 0.4775, 0.2881, 0.4775, 0.2881, 0.5225, 0.2432, 0.5225, 0.2432, 0.4775, 0.2881, 0.4775, 0.2881, 0.5225, 0.2432, 0.5225, 0.2432, 0.4775, 0.2881, 0.4775, 0.2881, 0.5225, 0.2432, 0.5225, 0.2432, 0.4775, 0.2881, 0.4775, 0.2881, 0.5225, 0.2432, 0.5225, 0.2432, 0.4775, 0.2881, 0.4775, 0.2881, 0.5225, 0.2432, 0.5225, 0.2432, 0.4775, 0.2881, 0.4775, 0.2881, 0.5225, 0.2432, 0.5225, 0.2432, 0.4775, 0.2881, 0.4775, 0.2881, 0.5225, 0.2432, 0.5225, 0.2432, 0.4775, 0.2881, 0.4775, 0.2881, 0.5225, 0.2432, 0.5225, 0.2432, 0.4775, 0.2881, 0.4775, 0.2881, 0.5225, 0.2432, 0.5225, 0.2432, 0.4775, 0.2881, 0.4775, 0.2881, 0.5225, 0.2432, 0.5225, 0.2432, 0.4775, 0.2881, 0.4775, 0.2881, 0.5225, 0.2432, 0.5225, 0.2432, 0.4775, 0.2881, 0.4775, 0.2881, 0.5225, 0.2432, 0.5225, 0.2432, 0.4775, 0.2881, 0.4775, 0.2881, 0.5225, 0.2432, 0.5225, 0.2432, 0.4775, 0.2881, 0.4775, 0.2881, 0.5225, 0.2432, 0.5225, 0.2432, 0.4775, 0.2881, 0.4775, 0.2881, 0.5225, 0.2432, 0.5225, 0.2432, 0.4775, 0.2881, 0.4775, 0.2881, 0.5225, 0.2432, 0.5225, 0.2432, 0.4775, 0.2881, 0.4775, 0.2881, 0.5225, 0.2432, 0.5225, 0.2432, 0.4775, 0.2881, 0.4775, 0.2881, 0.5225, 0.2432, 0.5225, 0.2432, 0.4775, 0.2881, 0.4775, 0.2881, 0.5225, 0.2432, 0.5225, 0.2432, 0.4775, 0.2881, 0.4775, 0.2881, 0.5225, 0.2432, 0.5225, 0.2432, 0.4775, 0.2881, 0.4775, 0.2881, 0.5225, 0.2432, 0.5225, 0.2432, 0.4775, 0.2881, 0.4775, 0.2881, 0.5225, 0.2432, 0.5225, 0.2432, 0.4775, 0.2881, 0.4775, 0.2881, 0.5225, 0.2432, 0.5225, 0.2432, 0.4775, 0.2881, 0.4775, 0.2881, 0.5225, 0.2432, 0.5225, 0.2432, 0.4775, 0.2881, 0.4775, 0.2881, 0.5225, 0.2432, 0.5225, 0.2432, 0.4775, 0.2881, 0.4775, 0.2881, 0.5225, 0.2432, 0.5225, 0.2432, 0.4775, 0.2881, 0.4775, 0.2881, 0.5225, 0.2432, 0.5225, 0.2432, 0.4775, 0.2881, 0.4775, 0.2881, 0.5225, 0.2432, 0.5225, 0.2432, 0.4775, 0.2881, 0.4775, 0.2881, 0.5225, 0.2432, 0.5225, 0.2432, 0.4775, 0.2881, 0.4775, 0.2881, 0.5225, 0.2432, 0.5225, 0.2432, 0.4775, 0.2881, 0.4775, 0.2881, 0.5225, 0.2432, 0.5225, 0.1348, 0.489, 0.0631, 0.489, 0.0631, 0.4173, 0.1348, 0.4173, 0.1348, 0.489, 0.0631, 0.489, 0.0631, 0.4173, 0.1348, 0.4173, 0.1348, 0.489, 0.0631, 0.489, 0.0631, 0.4173, 0.1348, 0.4173, 0.1348, 0.489, 0.0631, 0.489, 0.0631, 0.4173, 0.1348, 0.4173, 0.7331, 0.4023, 0.7721, 0.4023, 0.7721, 0.4414, 0.7331, 0.4414, 0.7331, 0.4023, 0.7721, 0.4023, 0.7721, 0.4414, 0.7331, 0.4414, 0.7331, 0.4023, 0.7721, 0.4023, 0.7721, 0.4414, 0.7331, 0.4414, 0.7331, 0.4023, 0.7721, 0.4023, 0.7721, 0.4414, 0.7331, 0.4414, 0.7331, 0.4023, 0.7721, 0.4023, 0.7721, 0.4414, 0.7331, 0.4414, 0.7331, 0.4023, 0.7721, 0.4023, 0.7721, 0.4414, 0.7331, 0.4414, 0.7331, 0.4023, 0.7721, 0.4023, 0.7721, 0.4414, 0.7331, 0.4414, 0.6214, 0.5745, 0.5348, 0.5745, 0.5348, 0.488, 0.6214, 0.488, 0.7331, 0.4023, 0.7721, 0.4023, 0.7721, 0.4414, 0.7331, 0.4414, 0.6214, 0.5745, 0.5348, 0.5745, 0.5348, 0.488, 0.6214, 0.488, 0.7331, 0.4023, 0.7721, 0.4023, 0.7721, 0.4414, 0.7331, 0.4414, 0.6214, 0.5745, 0.5348, 0.5745, 0.5348, 0.488, 0.6214, 0.488, 0.7331, 0.4023, 0.7721, 0.4023, 0.7721, 0.4414, 0.7331, 0.4414, 0.6214, 0.5745, 0.5348, 0.5745, 0.5348, 0.488, 0.6214, 0.488, 0.7331, 0.4023, 0.7721, 0.4023, 0.7721, 0.4414, 0.7331, 0.4414, 0.7331, 0.4023, 0.7721, 0.4023, 0.7721, 0.4414, 0.7331, 0.4414, 0.7331, 0.4023, 0.7721, 0.4023, 0.7721, 0.4414, 0.7331, 0.4414, 0.7331, 0.4023, 0.7721, 0.4023, 0.7721, 0.4414, 0.7331, 0.4414, 0.7331, 0.4023, 0.7721, 0.4023, 0.7721, 0.4414, 0.7331, 0.4414, 0.7331, 0.4023, 0.7721, 0.4023, 0.7721, 0.4414, 0.7331, 0.4414, 0.7331, 0.4023, 0.7721, 0.4023, 0.7721, 0.4414, 0.7331, 0.4414, 0.6214, 0.5745, 0.5348, 0.5745, 0.5348, 0.488, 0.6214, 0.488, 0.7331, 0.4023, 0.7721, 0.4023, 0.7721, 0.4414, 0.7331, 0.4414, 0.6214, 0.5745, 0.5348, 0.5745, 0.5348, 0.488, 0.6214, 0.488, 0.7331, 0.4023, 0.7721, 0.4023, 0.7721, 0.4414, 0.7331, 0.4414, 0.6214, 0.5745, 0.5348, 0.5745, 0.5348, 0.488, 0.6214, 0.488, 0.7331, 0.4023, 0.7721, 0.4023, 0.7721, 0.4414, 0.7331, 0.4414, 0.6214, 0.5745, 0.5348, 0.5745, 0.5348, 0.488, 0.6214, 0.488])
me_cube.materials.append(mat_imusensors_mat)
me_cube.use_remesh_preserve_volume = False
me_cube.use_remesh_preserve_attributes = False
me_cube.use_mirror_vertex_groups = False
me_cube.update()

# ---- objects
ob_cube = bpy.data.objects.new('Cube', me_cube)

# ---- transforms, parenting, visibility, modifiers, constraints
ob_cube.location = (0.0, 0.0, 0.0)
ob_cube.lineart.crease_threshold = 0.0

# ---- collection membership
col_collection.objects.link(ob_cube)

# ---- scene / render settings (as saved in the file)
scene.frame_start = 1; scene.frame_end = 250; scene.frame_set(1)
scene.render.engine = 'BLENDER_EEVEE_NEXT'
scene.cycles.use_denoising = False
scene.cycles.samples = 128
scene.cycles.sampling_pattern = 'TABULATED_SOBOL'
scene.cycles.use_adaptive_sampling = False
scene.cycles.use_light_tree = False
scene.view_settings.view_transform = 'Filmic'
bpy.context.view_layer.update()

# ---- added for rendering (the .blend has no active camera and no usable light): camera, sun
cam_auto = bpy.data.cameras.new('AutoCamera')
cam_auto.lens = 50.0
cam_auto.sensor_width = 36.0
cam_auto.clip_end = 1000.0
ob_auto_camera = bpy.data.objects.new('AutoCamera', cam_auto)
scene.collection.objects.link(ob_auto_camera)
ob_auto_camera.location = (3.69111, -4.57353, 2.87088)
ob_auto_camera.rotation_euler = (1.09748, -7.21219e-08, 0.694738)
scene.camera = ob_auto_camera
light_auto_sun = bpy.data.lights.new('AutoSun', 'SUN')
light_auto_sun.energy = 3.0
light_auto_sun.angle = 0.0523599
ob_auto_sun = bpy.data.objects.new('AutoSun', light_auto_sun)
scene.collection.objects.link(ob_auto_sun)
ob_auto_sun.rotation_euler = (0.872665, 0.174533, 0.523599)
bpy.context.view_layer.update()
